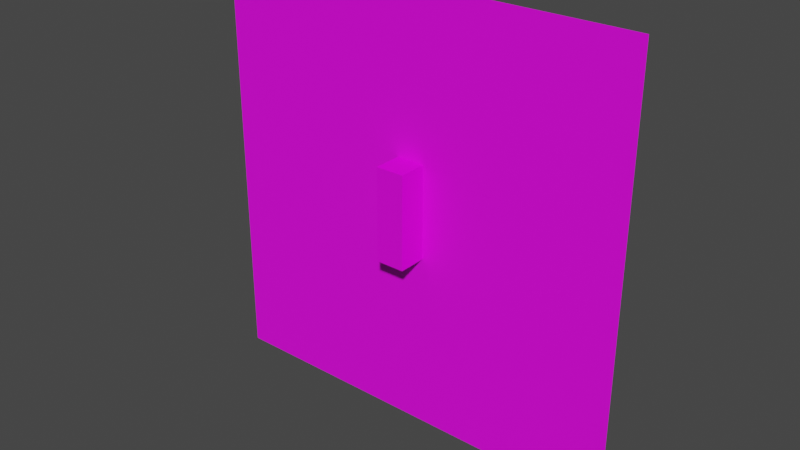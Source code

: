 # Source: torch.blend  (saved by Blender 3.2.14; exported with 4.5.12 LTS)
import bpy
from mathutils import Matrix  # noqa: F401  (used for matrix-valued properties, if any)

bpy.ops.wm.read_factory_settings(use_empty=True)
scene = bpy.context.scene
scene.name = 'Scene'

# ---- collections
col_torch = bpy.data.collections.new('Torch'); scene.collection.children.link(col_torch)

# ---- images (referenced by path relative to the original .blend; pixels are not part of the script)
import os
ASSET_DIR = os.environ.get("B2B_ASSET_DIR", "")  # directory of the original .blend (textures are referenced by path, not embedded)
HERE = os.path.dirname(os.path.abspath(__file__))  # packed textures are extracted next to this script under _unpacked/

def load_image(name, relpath, width, height, colorspace="sRGB"):
    """Load a texture the original file referenced (path relative to the .blend, or extracted next to this script)."""
    p = next((c for c in (os.path.join(HERE, relpath), os.path.join(ASSET_DIR, relpath)) if relpath and os.path.exists(c)), "")
    if p:
        img = bpy.data.images.load(p, check_existing=True)
        img.name = name
    else:  # same state as the original file: an image datablock whose file is absent (Cycles renders it pink)
        img = bpy.data.images.new(name, width, height)
        img.source = "FILE"
        img.filepath = "//" + (relpath or name)
    img.colorspace_settings.name = colorspace
    return img
img_atlas_png = load_image('atlas.png', 'atlas.png', 1024, 1024, 'sRGB')

# ---- materials (node trees are filled in below, after node groups)
mat_default_atlas = bpy.data.materials.new('Default atlas')
mat_default_atlas.alpha_threshold = 0.0
mat_default_atlas.use_backface_culling = True
mat_default_atlas.use_transparent_shadow = False
mat_default_atlas.line_color = (0.0, 0.0, 0.0, 1.0)
mat_transparent = bpy.data.materials.new('Transparent')
mat_transparent.surface_render_method = 'BLENDED'
mat_transparent.blend_method = 'BLEND'
mat_transparent.use_backface_culling = True
mat_transparent.use_transparent_shadow = False

# ---- material node trees
mat_default_atlas.use_nodes = True; mat_default_atlas.node_tree.nodes.clear()
_N = mat_default_atlas.node_tree.nodes; _L = mat_default_atlas.node_tree.links
n0 = _N.new('ShaderNodeOutputMaterial'); n0.name = 'Material Output'; n0.location = (300, 300)
n1 = _N.new('ShaderNodeBsdfPrincipled'); n1.name = 'Principled BSDF'; n1.location = (10, 300)
n1.distribution = 'GGX'
n1.subsurface_method = 'RANDOM_WALK_SKIN'
n1.inputs[2].default_value = 0.4
n1.inputs[3].default_value = 1.45
n1.inputs[27].default_value = (0.0, 0.0, 0.0, 1.0)
n1.inputs[28].default_value = 1.0
n2 = _N.new('ShaderNodeTexImage'); n2.name = 'Image Texture'; n2.location = (-280, 270)
n2.image = img_atlas_png
_L.new(n1.outputs[0], n0.inputs[0])
_L.new(n2.outputs[0], n1.inputs[0])
n0.is_active_output = True
mat_transparent.use_nodes = True; mat_transparent.node_tree.nodes.clear()
_N = mat_transparent.node_tree.nodes; _L = mat_transparent.node_tree.links
n0 = _N.new('ShaderNodeBsdfPrincipled'); n0.name = 'Principled BSDF'; n0.location = (10, 300)
n0.distribution = 'GGX'
n0.subsurface_method = 'RANDOM_WALK_SKIN'
n0.inputs[3].default_value = 1.45
n0.inputs[27].default_value = (0.0, 0.0, 0.0, 1.0)
n0.inputs[28].default_value = 1.0
n1 = _N.new('ShaderNodeOutputMaterial'); n1.name = 'Material Output'; n1.location = (300, 300)
n2 = _N.new('ShaderNodeTexImage'); n2.name = 'Image Texture'; n2.location = (-280, 270)
n2.image = img_atlas_png
_L.new(n0.outputs[0], n1.inputs[0])
_L.new(n2.outputs[0], n0.inputs[0])
n1.is_active_output = True

# ---- world
world_world = bpy.data.worlds.new('World'); scene.world = world_world
world_world.use_nodes = True; world_world.node_tree.nodes.clear()
_N = world_world.node_tree.nodes; _L = world_world.node_tree.links
n0 = _N.new('ShaderNodeOutputWorld'); n0.name = 'World Output'; n0.location = (300, 300)
n1 = _N.new('ShaderNodeBackground'); n1.name = 'Background'; n1.location = (10, 300)
n1.inputs[0].default_value = (0.05088, 0.05088, 0.05088, 1.0)
_L.new(n1.outputs[0], n0.inputs[0])
n0.is_active_output = True
world_world.color = (0.05088, 0.05088, 0.05088)
world_world.use_sun_shadow = False
world_world.sun_shadow_jitter_overblur = 0.0

# ---- meshes
me_cube = bpy.data.meshes.new('Cube')
me_cube.from_pydata([(1.0, 1.0, 1.0), (1.0, 1.0, -1.0), (1.0, -1.0, 1.0), (1.0, -1.0, -1.0), (-1.0, 1.0, 1.0), (-1.0, 1.0, -1.0), (-1.0, -1.0, 1.0), (-1.0, -1.0, -1.0)], [], [(0, 4, 6, 2), (3, 2, 6, 7), (7, 6, 4, 5), (5, 1, 3, 7), (1, 0, 2, 3), (5, 4, 0, 1)])
_uv = me_cube.uv_layers.new(name='UVMap')
_uv.uv.foreach_set('vector', [0.582, 0.001942, 0.68, 0.001942, 0.68, 0.247, 0.582, 0.247, 0.582, 0.001942, 0.68, 0.001942, 0.68, 0.247, 0.582, 0.247, 0.582, 0.001942, 0.68, 0.001942, 0.68, 0.247, 0.582, 0.247, 0.582, 0.001942, 0.68, 0.001942, 0.68, 0.247, 0.582, 0.247, 0.582, 0.001942, 0.68, 0.001942, 0.68, 0.247, 0.582, 0.247, 0.582, 0.001942, 0.68, 0.001942, 0.68, 0.247, 0.582, 0.247])
me_cube.materials.append(mat_default_atlas)
me_cube.use_mirror_vertex_groups = False
me_cube.update()
me_cube_001 = bpy.data.meshes.new('Cube.001')
me_cube_001.from_pydata([(1.0, 1.0, 1.0), (1.0, 1.0, -1.0), (1.0, -1.0, 1.0), (1.0, -1.0, -1.0), (-1.0, 1.0, 1.0), (-1.0, 1.0, -1.0), (-1.0, -1.0, 1.0), (-1.0, -1.0, -1.0)], [], [(0, 4, 6, 2), (3, 2, 6, 7), (7, 6, 4, 5), (5, 1, 3, 7), (1, 0, 2, 3), (5, 4, 0, 1)])
_uv = me_cube_001.uv_layers.new(name='UVMap')
_uv.uv.foreach_set('vector', [0.753, 0.2519, 0.9981, 0.2519, 0.9981, 0.497, 0.753, 0.497, 0.753, 0.2519, 0.9981, 0.2519, 0.9981, 0.497, 0.753, 0.497, 0.753, 0.2519, 0.9981, 0.2519, 0.9981, 0.497, 0.753, 0.497, 0.753, 0.2519, 0.9981, 0.2519, 0.9981, 0.497, 0.753, 0.497, 0.753, 0.2519, 0.9981, 0.2519, 0.9981, 0.497, 0.753, 0.497, 0.753, 0.2519, 0.9981, 0.2519, 0.9981, 0.497, 0.753, 0.497])
me_cube_001.materials.append(mat_default_atlas)
me_cube_001.use_mirror_vertex_groups = False
me_cube_001.update()
me_plane = bpy.data.meshes.new('Plane')
me_plane.from_pydata([(-1.0, -1.0, 0.0), (1.0, -1.0, 0.0), (-1.0, 1.0, 0.0), (1.0, 1.0, 0.0)], [], [(0, 1, 3, 2)])
_uv = me_plane.uv_layers.new(name='UVMap')
_uv.uv.foreach_set('vector', [0.5041, 0.2519, 0.7492, 0.2519, 0.7492, 0.497, 0.5041, 0.497])
me_plane.materials.append(mat_transparent)
me_plane.update()

# ---- objects
ob_base = bpy.data.objects.new('Base', me_cube)
ob_fire = bpy.data.objects.new('Fire', me_cube_001)
ob_light = bpy.data.objects.new('Light', me_plane)

# ---- transforms, parenting, visibility, modifiers, constraints
ob_base.location = (0.0, -0.15, 0.0)
ob_base.scale = (0.1, 0.1, 0.25)
ob_base.lock_rotations_4d = False
ob_base.empty_display_type = 'ARROWS'
ob_base.lineart.crease_threshold = 0.0
ob_fire.location = (0.0, -0.15, 0.325)
ob_fire.scale = (0.1, 0.1, 0.075)
ob_fire.lock_rotations_4d = False
ob_fire.empty_display_type = 'ARROWS'
ob_fire.lineart.crease_threshold = 0.0
ob_light.location = (0.0, -0.05, 0.0)
ob_light.rotation_euler = (1.571, -0.0, 0.0)
ob_light.scale = (1.5, 1.5, 1.5)

# ---- collection membership
col_torch.objects.link(ob_base)
col_torch.objects.link(ob_fire)
col_torch.objects.link(ob_light)

# ---- scene / render settings (as saved in the file)
scene.frame_start = 1; scene.frame_end = 250; scene.frame_set(1)
scene.render.engine = 'BLENDER_EEVEE_NEXT'
scene.cycles.sampling_pattern = 'TABULATED_SOBOL'
scene.cycles.use_light_tree = False
scene.view_settings.view_transform = 'Filmic'
bpy.context.view_layer.update()

# ---- added for rendering (the .blend has no active camera and no usable light): camera, sun
cam_auto = bpy.data.cameras.new('AutoCamera')
cam_auto.lens = 50.0
cam_auto.sensor_width = 36.0
cam_auto.clip_end = 1000.0
ob_auto_camera = bpy.data.objects.new('AutoCamera', cam_auto)
scene.collection.objects.link(ob_auto_camera)
ob_auto_camera.location = (3.92975, -4.86571, 3.1438)
ob_auto_camera.rotation_euler = (1.09748, -7.21219e-08, 0.694738)
scene.camera = ob_auto_camera
light_auto_sun = bpy.data.lights.new('AutoSun', 'SUN')
light_auto_sun.energy = 3.0
light_auto_sun.angle = 0.0523599
ob_auto_sun = bpy.data.objects.new('AutoSun', light_auto_sun)
scene.collection.objects.link(ob_auto_sun)
ob_auto_sun.rotation_euler = (0.872665, 0.174533, 0.523599)
bpy.context.view_layer.update()
